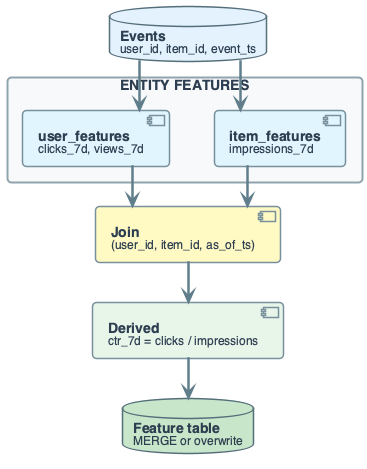

The diagram above was rendered by PlantUML. Its source (embedded in the PNG):
@startuml
' Advanced feature pipeline DAG: raw -> entity features -> join -> derived -> table
' Order: entity features first, then join, then derived

top to bottom direction
skinparam linetype ortho
skinparam shadowing false
skinparam roundcorner 8
skinparam handwritten false
skinparam nodesep 45
skinparam ranksep 40

skinparam defaultFontName "Segoe UI, Helvetica, sans-serif"
skinparam defaultFontSize 16
skinparam defaultFontColor #2C3E50
skinparam rectangle {
    BackgroundColor #F8F9FA
    BorderColor #90A4AE
    BorderThickness 2
    FontSize 14
    Padding 12
}
skinparam component {
    BackgroundColor #FFFFFF
    BorderColor #78909C
    BorderThickness 1.5
    FontSize 14
    Padding 10
}
skinparam database {
    BackgroundColor #ECEFF1
    BorderColor #546E7A
    BorderThickness 1.5
    FontSize 14
}
skinparam arrow {
    Color #607D8B
    Thickness 2.5
    FontSize 11
}

database "**Events**\n<size:12>user_id, item_id, event_ts</size>" as EV #E3F2FD

rectangle "ENTITY FEATURES" #F8F9FA {
    component "**user_features**\n<size:12>clicks_7d, views_7d</size>" as UF #E1F5FE
    component "**item_features**\n<size:12>impressions_7d</size>" as IF #E1F5FE
    UF -[hidden]right- IF
}

component "**Join**\n<size:12>(user_id, item_id, as_of_ts)</size>" as JOIN #FFF9C4

component "**Derived**\n<size:12>ctr_7d = clicks / impressions</size>" as DERIVED #E8F5E9

database "**Feature table**\n<size:12>MERGE or overwrite</size>" as FT #C8E6C9

EV -down-> UF
EV -down-> IF
UF -down-> JOIN
IF -down-> JOIN
JOIN -down-> DERIVED
DERIVED -down-> FT
@enduml